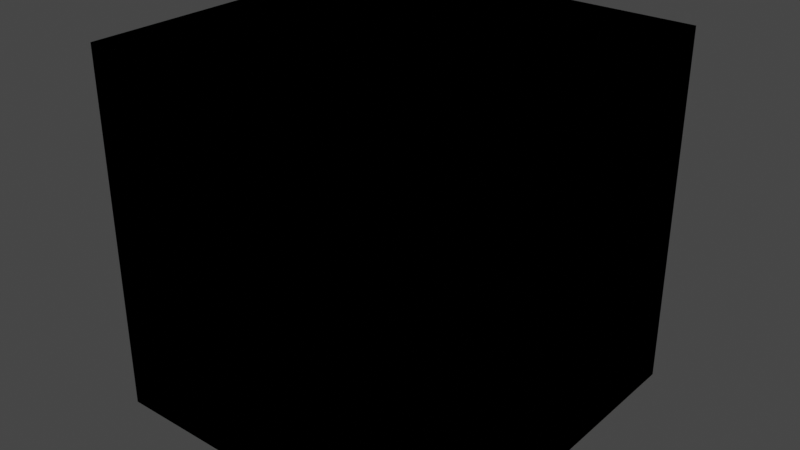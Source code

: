 # Source: Tiles_Prototype_BasicMS.blend  (saved by Blender 3.5.10; exported with 4.5.12 LTS)
import bpy
from mathutils import Matrix  # noqa: F401  (used for matrix-valued properties, if any)

bpy.ops.wm.read_factory_settings(use_empty=True)
scene = bpy.context.scene
scene.name = 'Scene'

# ---- collections
col_collection = bpy.data.collections.new('Collection'); scene.collection.children.link(col_collection)

# ---- world
world_world = bpy.data.worlds.new('World'); scene.world = world_world
world_world.use_nodes = True; world_world.node_tree.nodes.clear()
_N = world_world.node_tree.nodes; _L = world_world.node_tree.links
n0 = _N.new('ShaderNodeOutputWorld'); n0.name = 'World Output'; n0.location = (300, 300)
n1 = _N.new('ShaderNodeBackground'); n1.name = 'Background'; n1.location = (10, 300)
n1.inputs[0].default_value = (0.05088, 0.05088, 0.05088, 1.0)
_L.new(n1.outputs[0], n0.inputs[0])
n0.is_active_output = True
world_world.color = (0.05088, 0.05088, 0.05088)
world_world.use_sun_shadow = False
world_world.sun_shadow_jitter_overblur = 0.0

# ---- meshes
me_grid = bpy.data.meshes.new('Grid')
me_grid.from_pydata([(-1.0, -1.0, 0.0), (-0.5, -1.0, 0.0), (0.0, -1.0, 0.0), (0.5, -1.0, 0.0), (1.0, -1.0, 0.0), (-1.0, -0.5, 0.0), (-0.5, -0.5, 0.0), (0.0, -0.5, 0.0), (0.5, -0.5, 0.0), (1.0, -0.5, 0.0), (-1.0, 0.0, 0.0), (-0.5, 0.0, 0.0), (0.0, 0.0, 0.0), (0.5, 0.0, 0.0), (1.0, 0.0, 0.0), (-1.0, 0.5, 0.0), (-0.5, 0.5, 0.0), (0.0, 0.5, 0.0), (0.5, 0.5, 0.0), (1.0, 0.5, 0.0), (-1.0, 1.0, 0.0), (-0.5, 1.0, 0.0), (0.0, 1.0, 0.0), (0.5, 1.0, 0.0), (1.0, 1.0, 0.0), (-1.0, -1.0, -2.0), (-0.5, -1.0, -2.0), (0.0, -1.0, -2.0), (0.5, -1.0, -2.0), (1.0, -1.0, -2.0), (-1.0, -0.5, -2.0), (-0.5, -0.5, -2.0), (0.0, -0.5, -2.0), (0.5, -0.5, -2.0), (1.0, -0.5, -2.0), (-1.0, 0.0, -2.0), (-0.5, 0.0, -2.0), (0.0, 0.0, -2.0), (0.5, 0.0, -2.0), (1.0, 0.0, -2.0), (-1.0, 0.5, -2.0), (-0.5, 0.5, -2.0), (0.0, 0.5, -2.0), (0.5, 0.5, -2.0), (1.0, 0.5, -2.0), (-1.0, 1.0, -2.0), (-0.5, 1.0, -2.0), (0.0, 1.0, -2.0), (0.5, 1.0, -2.0), (1.0, 1.0, -2.0)], [], [(0, 1, 6, 5), (1, 2, 7, 6), (2, 3, 8, 7), (3, 4, 9, 8), (5, 6, 11, 10), (6, 7, 12, 11), (7, 8, 13, 12), (8, 9, 14, 13), (10, 11, 16, 15), (11, 12, 17, 16), (12, 13, 18, 17), (13, 14, 19, 18), (15, 16, 21, 20), (16, 17, 22, 21), (17, 18, 23, 22), (18, 19, 24, 23), (25, 30, 31, 26), (26, 31, 32, 27), (27, 32, 33, 28), (28, 33, 34, 29), (30, 35, 36, 31), (31, 36, 37, 32), (32, 37, 38, 33), (33, 38, 39, 34), (35, 40, 41, 36), (36, 41, 42, 37), (37, 42, 43, 38), (38, 43, 44, 39), (40, 45, 46, 41), (41, 46, 47, 42), (42, 47, 48, 43), (43, 48, 49, 44), (15, 40, 35, 10), (23, 48, 47, 22), (5, 30, 25, 0), (19, 44, 49, 24), (0, 25, 26, 1), (20, 45, 40, 15), (24, 49, 48, 23), (3, 28, 29, 4), (21, 46, 45, 20), (4, 29, 34, 9), (1, 26, 27, 2), (9, 34, 39, 14), (22, 47, 46, 21), (10, 35, 30, 5), (14, 39, 44, 19), (2, 27, 28, 3)])
_uv = me_grid.uv_layers.new(name='UVMap')
_uv.uv.foreach_set('vector', [0.0, 0.0, 0.25, 0.0, 0.25, 0.25, 0.0, 0.25, 0.25, 0.0, 0.5, 0.0, 0.5, 0.25, 0.25, 0.25, 0.5, 0.0, 0.75, 0.0, 0.75, 0.25, 0.5, 0.25, 0.75, 0.0, 1.0, 0.0, 1.0, 0.25, 0.75, 0.25, 0.0, 0.25, 0.25, 0.25, 0.25, 0.5, 0.0, 0.5, 0.25, 0.25, 0.5, 0.25, 0.5, 0.5, 0.25, 0.5, 0.5, 0.25, 0.75, 0.25, 0.75, 0.5, 0.5, 0.5, 0.75, 0.25, 1.0, 0.25, 1.0, 0.5, 0.75, 0.5, 0.0, 0.5, 0.25, 0.5, 0.25, 0.75, 0.0, 0.75, 0.25, 0.5, 0.5, 0.5, 0.5, 0.75, 0.25, 0.75, 0.5, 0.5, 0.75, 0.5, 0.75, 0.75, 0.5, 0.75, 0.75, 0.5, 1.0, 0.5, 1.0, 0.75, 0.75, 0.75, 0.0, 0.75, 0.25, 0.75, 0.25, 1.0, 0.0, 1.0, 0.25, 0.75, 0.5, 0.75, 0.5, 1.0, 0.25, 1.0, 0.5, 0.75, 0.75, 0.75, 0.75, 1.0, 0.5, 1.0, 0.75, 0.75, 1.0, 0.75, 1.0, 1.0, 0.75, 1.0, 0.0, 0.0, 0.0, 0.25, 0.25, 0.25, 0.25, 0.0, 0.25, 0.0, 0.25, 0.25, 0.5, 0.25, 0.5, 0.0, 0.5, 0.0, 0.5, 0.25, 0.75, 0.25, 0.75, 0.0, 0.75, 0.0, 0.75, 0.25, 1.0, 0.25, 1.0, 0.0, 0.0, 0.25, 0.0, 0.5, 0.25, 0.5, 0.25, 0.25, 0.25, 0.25, 0.25, 0.5, 0.5, 0.5, 0.5, 0.25, 0.5, 0.25, 0.5, 0.5, 0.75, 0.5, 0.75, 0.25, 0.75, 0.25, 0.75, 0.5, 1.0, 0.5, 1.0, 0.25, 0.0, 0.5, 0.0, 0.75, 0.25, 0.75, 0.25, 0.5, 0.25, 0.5, 0.25, 0.75, 0.5, 0.75, 0.5, 0.5, 0.5, 0.5, 0.5, 0.75, 0.75, 0.75, 0.75, 0.5, 0.75, 0.5, 0.75, 0.75, 1.0, 0.75, 1.0, 0.5, 0.0, 0.75, 0.0, 1.0, 0.25, 1.0, 0.25, 0.75, 0.25, 0.75, 0.25, 1.0, 0.5, 1.0, 0.5, 0.75, 0.5, 0.75, 0.5, 1.0, 0.75, 1.0, 0.75, 0.75, 0.75, 0.75, 0.75, 1.0, 1.0, 1.0, 1.0, 0.75, 0.0, 0.75, 0.0, 0.75, 0.0, 0.5, 0.0, 0.5, 0.75, 1.0, 0.75, 1.0, 0.5, 1.0, 0.5, 1.0, 0.0, 0.25, 0.0, 0.25, 0.0, 0.0, 0.0, 0.0, 1.0, 0.75, 1.0, 0.75, 1.0, 1.0, 1.0, 1.0, 0.0, 0.0, 0.0, 0.0, 0.25, 0.0, 0.25, 0.0, 0.0, 1.0, 0.0, 1.0, 0.0, 0.75, 0.0, 0.75, 1.0, 1.0, 1.0, 1.0, 0.75, 1.0, 0.75, 1.0, 0.75, 0.0, 0.75, 0.0, 1.0, 0.0, 1.0, 0.0, 0.25, 1.0, 0.25, 1.0, 0.0, 1.0, 0.0, 1.0, 1.0, 0.0, 1.0, 0.0, 1.0, 0.25, 1.0, 0.25, 0.25, 0.0, 0.25, 0.0, 0.5, 0.0, 0.5, 0.0, 1.0, 0.25, 1.0, 0.25, 1.0, 0.5, 1.0, 0.5, 0.5, 1.0, 0.5, 1.0, 0.25, 1.0, 0.25, 1.0, 0.0, 0.5, 0.0, 0.5, 0.0, 0.25, 0.0, 0.25, 1.0, 0.5, 1.0, 0.5, 1.0, 0.75, 1.0, 0.75, 0.5, 0.0, 0.5, 0.0, 0.75, 0.0, 0.75, 0.0])
me_grid.update()
me_grid_001 = bpy.data.meshes.new('Grid.001')
me_grid_001.from_pydata([], [], [])
_uv = me_grid_001.uv_layers.new(name='UVMap')
_uv.uv.foreach_set('vector', [])
me_grid_001.update()
me_grid_002 = bpy.data.meshes.new('Grid.002')
me_grid_002.from_pydata([(-1.0, -1.0, 0.0), (-0.5, -1.0, 0.0), (0.0, -1.0, 0.0), (0.5, -1.0, 0.0), (-1.0, -0.5, 0.0), (-0.5, -0.5, 0.0), (0.0, -0.5, 0.0), (0.5, -0.5, 0.0), (-1.0, 0.0, 0.0), (-0.5, 0.0, 0.0), (0.0, 0.0, 0.0), (0.5, 0.0, 0.0), (-1.0, 0.5, 0.0), (-0.5, 0.5, 0.0), (0.0, 0.5, 0.0), (0.5, 0.5, 0.0), (-1.0, 1.0, 0.0), (-0.5, 1.0, 0.0), (0.0, 1.0, 0.0), (0.5, 1.0, 0.0), (-1.0, -1.0, -2.0), (-0.5, -1.0, -2.0), (0.0, -1.0, -2.0), (0.5, -1.0, -2.0), (1.0, -1.0, -2.0), (-1.0, -0.5, -2.0), (-0.5, -0.5, -2.0), (0.0, -0.5, -2.0), (0.5, -0.5, -2.0), (1.0, -0.5, -2.0), (-1.0, 0.0, -2.0), (-0.5, 0.0, -2.0), (0.0, 0.0, -2.0), (0.5, 0.0, -2.0), (1.0, 0.0, -2.0), (-1.0, 0.5, -2.0), (-0.5, 0.5, -2.0), (0.0, 0.5, -2.0), (0.5, 0.5, -2.0), (1.0, 0.5, -2.0), (-1.0, 1.0, -2.0), (-0.5, 1.0, -2.0), (0.0, 1.0, -2.0), (0.5, 1.0, -2.0), (1.0, 1.0, -2.0)], [], [(0, 1, 5, 4), (1, 2, 6, 5), (2, 3, 7, 6), (4, 5, 9, 8), (5, 6, 10, 9), (6, 7, 11, 10), (8, 9, 13, 12), (9, 10, 14, 13), (10, 11, 15, 14), (12, 13, 17, 16), (13, 14, 18, 17), (14, 15, 19, 18), (20, 25, 26, 21), (21, 26, 27, 22), (22, 27, 28, 23), (23, 28, 29, 24), (25, 30, 31, 26), (26, 31, 32, 27), (27, 32, 33, 28), (28, 33, 34, 29), (30, 35, 36, 31), (31, 36, 37, 32), (32, 37, 38, 33), (33, 38, 39, 34), (35, 40, 41, 36), (36, 41, 42, 37), (37, 42, 43, 38), (38, 43, 44, 39), (12, 35, 30, 8), (19, 43, 42, 18), (4, 25, 20, 0), (15, 39, 44, 19), (0, 20, 21, 1), (16, 40, 35, 12), (19, 44, 43), (3, 23, 24), (17, 41, 40, 16), (3, 24, 29, 7), (1, 21, 22, 2), (7, 29, 34, 11), (18, 42, 41, 17), (8, 30, 25, 4), (11, 34, 39, 15), (2, 22, 23, 3)])
_uv = me_grid_002.uv_layers.new(name='UVMap')
_uv.uv.foreach_set('vector', [0.0, 0.0, 0.25, 0.0, 0.25, 0.25, 0.0, 0.25, 0.25, 0.0, 0.5, 0.0, 0.5, 0.25, 0.25, 0.25, 0.5, 0.0, 0.75, 0.0, 0.75, 0.25, 0.5, 0.25, 0.0, 0.25, 0.25, 0.25, 0.25, 0.5, 0.0, 0.5, 0.25, 0.25, 0.5, 0.25, 0.5, 0.5, 0.25, 0.5, 0.5, 0.25, 0.75, 0.25, 0.75, 0.5, 0.5, 0.5, 0.0, 0.5, 0.25, 0.5, 0.25, 0.75, 0.0, 0.75, 0.25, 0.5, 0.5, 0.5, 0.5, 0.75, 0.25, 0.75, 0.5, 0.5, 0.75, 0.5, 0.75, 0.75, 0.5, 0.75, 0.0, 0.75, 0.25, 0.75, 0.25, 1.0, 0.0, 1.0, 0.25, 0.75, 0.5, 0.75, 0.5, 1.0, 0.25, 1.0, 0.5, 0.75, 0.75, 0.75, 0.75, 1.0, 0.5, 1.0, 0.0, 0.0, 0.0, 0.25, 0.25, 0.25, 0.25, 0.0, 0.25, 0.0, 0.25, 0.25, 0.5, 0.25, 0.5, 0.0, 0.5, 0.0, 0.5, 0.25, 0.75, 0.25, 0.75, 0.0, 0.75, 0.0, 0.75, 0.25, 1.0, 0.25, 1.0, 0.0, 0.0, 0.25, 0.0, 0.5, 0.25, 0.5, 0.25, 0.25, 0.25, 0.25, 0.25, 0.5, 0.5, 0.5, 0.5, 0.25, 0.5, 0.25, 0.5, 0.5, 0.75, 0.5, 0.75, 0.25, 0.75, 0.25, 0.75, 0.5, 1.0, 0.5, 1.0, 0.25, 0.0, 0.5, 0.0, 0.75, 0.25, 0.75, 0.25, 0.5, 0.25, 0.5, 0.25, 0.75, 0.5, 0.75, 0.5, 0.5, 0.5, 0.5, 0.5, 0.75, 0.75, 0.75, 0.75, 0.5, 0.75, 0.5, 0.75, 0.75, 1.0, 0.75, 1.0, 0.5, 0.0, 0.75, 0.0, 1.0, 0.25, 1.0, 0.25, 0.75, 0.25, 0.75, 0.25, 1.0, 0.5, 1.0, 0.5, 0.75, 0.5, 0.75, 0.5, 1.0, 0.75, 1.0, 0.75, 0.75, 0.75, 0.75, 0.75, 1.0, 1.0, 1.0, 1.0, 0.75, 0.0, 0.75, 0.0, 0.75, 0.0, 0.5, 0.0, 0.5, 0.75, 1.0, 0.75, 1.0, 0.5, 1.0, 0.5, 1.0, 0.0, 0.25, 0.0, 0.25, 0.0, 0.0, 0.0, 0.0, 1.0, 0.75, 1.0, 0.75, 1.0, 1.0, 1.0, 1.0, 0.0, 0.0, 0.0, 0.0, 0.25, 0.0, 0.25, 0.0, 0.0, 1.0, 0.0, 1.0, 0.0, 0.75, 0.0, 0.75, 0.75, 1.0, 1.0, 1.0, 0.75, 1.0, 1.0, 0.0, 0.75, 0.0, 1.0, 0.0, 0.25, 1.0, 0.25, 1.0, 0.0, 1.0, 0.0, 1.0, 1.0, 0.0, 1.0, 0.0, 1.0, 0.25, 1.0, 0.25, 0.25, 0.0, 0.25, 0.0, 0.5, 0.0, 0.5, 0.0, 1.0, 0.25, 1.0, 0.25, 1.0, 0.5, 1.0, 0.5, 0.5, 1.0, 0.5, 1.0, 0.25, 1.0, 0.25, 1.0, 0.0, 0.5, 0.0, 0.5, 0.0, 0.25, 0.0, 0.25, 1.0, 0.5, 1.0, 0.5, 1.0, 0.75, 1.0, 0.75, 0.5, 0.0, 0.5, 0.0, 0.75, 0.0, 0.75, 0.0])
me_grid_002.update()
me_grid_003 = bpy.data.meshes.new('Grid.003')
me_grid_003.from_pydata([(-1.0, -1.0, 0.0), (-0.5, -1.0, 0.0), (0.0, -1.0, 0.0), (0.5, -1.0, 0.0), (1.0, -1.0, 0.0), (-1.0, -0.5, 0.0), (-0.5, -0.5, 0.0), (0.0, -0.5, 0.0), (0.5, -0.5, 0.0), (1.0, -0.5, 0.0), (-1.0, 0.0, 0.0), (-0.5, 0.0, 0.0), (0.0, 0.0, 0.0), (0.5, 0.0, 0.0), (1.0, 0.0, 0.0), (-1.0, 0.5, 0.0), (-0.5, 0.5, 0.0), (0.0, 0.5, 0.0), (0.5, 0.5, 0.0), (1.0, 0.5, 0.0), (-1.0, 1.0, 0.0), (-0.5, 1.0, 0.0), (0.0, 1.0, 0.0), (0.5, 1.0, 0.0), (-1.0, -1.0, -2.0), (-0.5, -1.0, -2.0), (0.0, -1.0, -2.0), (0.5, -1.0, -2.0), (1.0, -1.0, -2.0), (-1.0, -0.5, -2.0), (-0.5, -0.5, -2.0), (0.0, -0.5, -2.0), (0.5, -0.5, -2.0), (1.0, -0.5, -2.0), (-1.0, 0.0, -2.0), (-0.5, 0.0, -2.0), (0.0, 0.0, -2.0), (0.5, 0.0, -2.0), (1.0, 0.0, -2.0), (-1.0, 0.5, -2.0), (-0.5, 0.5, -2.0), (0.0, 0.5, -2.0), (0.5, 0.5, -2.0), (1.0, 0.5, -2.0), (-1.0, 1.0, -2.0), (-0.5, 1.0, -2.0), (0.0, 1.0, -2.0), (0.5, 1.0, -2.0), (0.5183, 0.7951, 0.0), (0.6118, 0.6118, 0.0), (0.7951, 0.5183, 0.0), (1.0, 1.0, -2.0)], [], [(0, 1, 6, 5), (1, 2, 7, 6), (2, 3, 8, 7), (3, 4, 9, 8), (5, 6, 11, 10), (6, 7, 12, 11), (7, 8, 13, 12), (8, 9, 14, 13), (10, 11, 16, 15), (11, 12, 17, 16), (12, 13, 18, 17), (13, 14, 19, 18), (15, 16, 21, 20), (16, 17, 22, 21), (17, 18, 23, 22), (23, 51, 47), (24, 29, 30, 25), (25, 30, 31, 26), (26, 31, 32, 27), (27, 32, 33, 28), (29, 34, 35, 30), (30, 35, 36, 31), (31, 36, 37, 32), (32, 37, 38, 33), (34, 39, 40, 35), (35, 40, 41, 36), (36, 41, 42, 37), (37, 42, 43, 38), (39, 44, 45, 40), (40, 45, 46, 41), (41, 46, 47, 42), (15, 39, 34, 10), (23, 47, 46, 22), (5, 29, 24, 0), (18, 19, 50, 49, 48, 23), (0, 24, 25, 1), (20, 44, 39, 15), (42, 47, 51, 43), (3, 27, 28, 4), (21, 45, 44, 20), (4, 28, 33, 9), (1, 25, 26, 2), (9, 33, 38, 14), (22, 46, 45, 21), (10, 34, 29, 5), (14, 38, 43, 19), (2, 26, 27, 3), (23, 48, 51), (48, 49, 51), (49, 50, 51), (50, 19, 51), (19, 43, 51)])
_uv = me_grid_003.uv_layers.new(name='UVMap')
_uv.uv.foreach_set('vector', [0.0, 0.0, 0.25, 0.0, 0.25, 0.25, 0.0, 0.25, 0.25, 0.0, 0.5, 0.0, 0.5, 0.25, 0.25, 0.25, 0.5, 0.0, 0.75, 0.0, 0.75, 0.25, 0.5, 0.25, 0.75, 0.0, 1.0, 0.0, 1.0, 0.25, 0.75, 0.25, 0.0, 0.25, 0.25, 0.25, 0.25, 0.5, 0.0, 0.5, 0.25, 0.25, 0.5, 0.25, 0.5, 0.5, 0.25, 0.5, 0.5, 0.25, 0.75, 0.25, 0.75, 0.5, 0.5, 0.5, 0.75, 0.25, 1.0, 0.25, 1.0, 0.5, 0.75, 0.5, 0.0, 0.5, 0.25, 0.5, 0.25, 0.75, 0.0, 0.75, 0.25, 0.5, 0.5, 0.5, 0.5, 0.75, 0.25, 0.75, 0.5, 0.5, 0.75, 0.5, 0.75, 0.75, 0.5, 0.75, 0.75, 0.5, 1.0, 0.5, 1.0, 0.75, 0.75, 0.75, 0.0, 0.75, 0.25, 0.75, 0.25, 1.0, 0.0, 1.0, 0.25, 0.75, 0.5, 0.75, 0.5, 1.0, 0.25, 1.0, 0.5, 0.75, 0.75, 0.75, 0.75, 1.0, 0.5, 1.0, 0.75, 1.0, 0.75, 1.0, 0.75, 1.0, 0.0, 0.0, 0.0, 0.25, 0.25, 0.25, 0.25, 0.0, 0.25, 0.0, 0.25, 0.25, 0.5, 0.25, 0.5, 0.0, 0.5, 0.0, 0.5, 0.25, 0.75, 0.25, 0.75, 0.0, 0.75, 0.0, 0.75, 0.25, 1.0, 0.25, 1.0, 0.0, 0.0, 0.25, 0.0, 0.5, 0.25, 0.5, 0.25, 0.25, 0.25, 0.25, 0.25, 0.5, 0.5, 0.5, 0.5, 0.25, 0.5, 0.25, 0.5, 0.5, 0.75, 0.5, 0.75, 0.25, 0.75, 0.25, 0.75, 0.5, 1.0, 0.5, 1.0, 0.25, 0.0, 0.5, 0.0, 0.75, 0.25, 0.75, 0.25, 0.5, 0.25, 0.5, 0.25, 0.75, 0.5, 0.75, 0.5, 0.5, 0.5, 0.5, 0.5, 0.75, 0.75, 0.75, 0.75, 0.5, 0.75, 0.5, 0.75, 0.75, 1.0, 0.75, 1.0, 0.5, 0.0, 0.75, 0.0, 1.0, 0.25, 1.0, 0.25, 0.75, 0.25, 0.75, 0.25, 1.0, 0.5, 1.0, 0.5, 0.75, 0.5, 0.75, 0.5, 1.0, 0.75, 1.0, 0.75, 0.75, 0.0, 0.75, 0.0, 0.75, 0.0, 0.5, 0.0, 0.5, 0.75, 1.0, 0.75, 1.0, 0.5, 1.0, 0.5, 1.0, 0.0, 0.25, 0.0, 0.25, 0.0, 0.0, 0.0, 0.0, 0.75, 0.75, 1.0, 0.75, 0.9658, 0.7592, 0.9353, 0.9353, 0.7592, 0.9658, 0.75, 1.0, 0.0, 0.0, 0.0, 0.0, 0.25, 0.0, 0.25, 0.0, 0.0, 1.0, 0.0, 1.0, 0.0, 0.75, 0.0, 0.75, 0.75, 0.75, 0.75, 1.0, 0.75, 1.0, 1.0, 0.75, 0.75, 0.0, 0.75, 0.0, 1.0, 0.0, 1.0, 0.0, 0.25, 1.0, 0.25, 1.0, 0.0, 1.0, 0.0, 1.0, 1.0, 0.0, 1.0, 0.0, 1.0, 0.25, 1.0, 0.25, 0.25, 0.0, 0.25, 0.0, 0.5, 0.0, 0.5, 0.0, 1.0, 0.25, 1.0, 0.25, 1.0, 0.5, 1.0, 0.5, 0.5, 1.0, 0.5, 1.0, 0.25, 1.0, 0.25, 1.0, 0.0, 0.5, 0.0, 0.5, 0.0, 0.25, 0.0, 0.25, 1.0, 0.5, 1.0, 0.5, 1.0, 0.75, 1.0, 0.75, 0.5, 0.0, 0.5, 0.0, 0.75, 0.0, 0.75, 0.0, 0.75, 1.0, 0.7592, 0.9658, 0.7592, 0.9658, 0.7592, 0.9658, 0.9353, 0.9353, 0.9353, 0.9353, 0.9353, 0.9353, 0.9658, 0.7592, 0.9658, 0.7592, 0.9658, 0.7592, 1.0, 0.75, 1.0, 0.75, 1.0, 0.75, 1.0, 0.75, 1.0, 0.75])
me_grid_003.update()
me_grid_004 = bpy.data.meshes.new('Grid.004')
me_grid_004.from_pydata([(-1.0, -1.0, 0.0), (-0.5, -1.0, 0.0), (0.0, -1.0, 0.0), (0.5, -1.0, 0.0), (-1.0, -0.5, 0.0), (-0.5, -0.5, 0.0), (0.0, -0.5, 0.0), (0.5, -0.5, 0.0), (-1.0, 0.0, 0.0), (-0.5, 0.0, 0.0), (0.0, 0.0, 0.0), (0.5, 0.0, 0.0), (-0.5, 0.5, 0.0), (-1.0, 0.5, 0.0), (0.0, 0.5, 0.0), (0.5, 0.5, 0.0), (-1.0, -1.0, -2.0), (-0.5, -1.0, -2.0), (0.0, -1.0, -2.0), (0.5, -1.0, -2.0), (1.0, -1.0, -2.0), (-1.0, -0.5, -2.0), (-0.5, -0.5, -2.0), (0.0, -0.5, -2.0), (0.5, -0.5, -2.0), (1.0, -0.5, -2.0), (-1.0, 0.0, -2.0), (-0.5, 0.0, -2.0), (0.0, 0.0, -2.0), (0.5, 0.0, -2.0), (1.0, 0.0, -2.0), (-1.0, 0.5, -2.0), (-0.5, 0.5, -2.0), (0.0, 0.5, -2.0), (0.5, 0.5, -2.0), (1.0, 0.5, -2.0), (-1.0, 1.0, -2.0), (-0.5, 1.0, -2.0), (0.0, 1.0, -2.0), (0.5, 1.0, -2.0), (1.0, 1.0, -2.0)], [], [(0, 1, 5, 4), (1, 2, 6, 5), (2, 3, 7, 6), (4, 5, 9, 8), (5, 6, 10, 9), (6, 7, 11, 10), (8, 9, 12, 13), (9, 10, 14, 12), (10, 11, 15, 14), (16, 21, 22, 17), (17, 22, 23, 18), (18, 23, 24, 19), (19, 24, 25, 20), (21, 26, 27, 22), (22, 27, 28, 23), (23, 28, 29, 24), (24, 29, 30, 25), (26, 31, 32, 27), (27, 32, 33, 28), (28, 33, 34, 29), (29, 34, 35, 30), (31, 36, 37, 32), (32, 37, 38, 33), (33, 38, 39, 34), (34, 39, 40, 35), (13, 31, 26, 8), (15, 39, 38, 14), (4, 21, 16, 0), (15, 35, 40), (0, 16, 17, 1), (13, 36, 31), (15, 40, 39), (3, 19, 20), (12, 37, 36, 13), (3, 20, 25, 7), (1, 17, 18, 2), (7, 25, 30, 11), (14, 38, 37, 12), (8, 26, 21, 4), (11, 30, 35, 15), (2, 18, 19, 3)])
_uv = me_grid_004.uv_layers.new(name='UVMap')
_uv.uv.foreach_set('vector', [0.0, 0.0, 0.25, 0.0, 0.25, 0.25, 0.0, 0.25, 0.25, 0.0, 0.5, 0.0, 0.5, 0.25, 0.25, 0.25, 0.5, 0.0, 0.75, 0.0, 0.75, 0.25, 0.5, 0.25, 0.0, 0.25, 0.25, 0.25, 0.25, 0.5, 0.0, 0.5, 0.25, 0.25, 0.5, 0.25, 0.5, 0.5, 0.25, 0.5, 0.5, 0.25, 0.75, 0.25, 0.75, 0.5, 0.5, 0.5, 0.0, 0.5, 0.25, 0.5, 0.25, 0.75, 0.0, 0.75, 0.25, 0.5, 0.5, 0.5, 0.5, 0.75, 0.25, 0.75, 0.5, 0.5, 0.75, 0.5, 0.75, 0.75, 0.5, 0.75, 0.0, 0.0, 0.0, 0.25, 0.25, 0.25, 0.25, 0.0, 0.25, 0.0, 0.25, 0.25, 0.5, 0.25, 0.5, 0.0, 0.5, 0.0, 0.5, 0.25, 0.75, 0.25, 0.75, 0.0, 0.75, 0.0, 0.75, 0.25, 1.0, 0.25, 1.0, 0.0, 0.0, 0.25, 0.0, 0.5, 0.25, 0.5, 0.25, 0.25, 0.25, 0.25, 0.25, 0.5, 0.5, 0.5, 0.5, 0.25, 0.5, 0.25, 0.5, 0.5, 0.75, 0.5, 0.75, 0.25, 0.75, 0.25, 0.75, 0.5, 1.0, 0.5, 1.0, 0.25, 0.0, 0.5, 0.0, 0.75, 0.25, 0.75, 0.25, 0.5, 0.25, 0.5, 0.25, 0.75, 0.5, 0.75, 0.5, 0.5, 0.5, 0.5, 0.5, 0.75, 0.75, 0.75, 0.75, 0.5, 0.75, 0.5, 0.75, 0.75, 1.0, 0.75, 1.0, 0.5, 0.0, 0.75, 0.0, 1.0, 0.25, 1.0, 0.25, 0.75, 0.25, 0.75, 0.25, 1.0, 0.5, 1.0, 0.5, 0.75, 0.5, 0.75, 0.5, 1.0, 0.75, 1.0, 0.75, 0.75, 0.75, 0.75, 0.75, 1.0, 1.0, 1.0, 1.0, 0.75, 0.0, 0.75, 0.0, 0.75, 0.0, 0.5, 0.0, 0.5, 0.75, 1.0, 0.75, 1.0, 0.5, 1.0, 0.5, 1.0, 0.0, 0.25, 0.0, 0.25, 0.0, 0.0, 0.0, 0.0, 1.0, 1.0, 1.0, 0.75, 1.0, 1.0, 0.0, 0.0, 0.0, 0.0, 0.25, 0.0, 0.25, 0.0, 0.0, 0.75, 0.0, 1.0, 0.0, 0.75, 0.75, 1.0, 1.0, 1.0, 0.75, 1.0, 1.0, 0.0, 0.75, 0.0, 1.0, 0.0, 0.25, 1.0, 0.25, 1.0, 0.0, 1.0, 0.0, 1.0, 1.0, 0.0, 1.0, 0.0, 1.0, 0.25, 1.0, 0.25, 0.25, 0.0, 0.25, 0.0, 0.5, 0.0, 0.5, 0.0, 1.0, 0.25, 1.0, 0.25, 1.0, 0.5, 1.0, 0.5, 0.5, 1.0, 0.5, 1.0, 0.25, 1.0, 0.25, 1.0, 0.0, 0.5, 0.0, 0.5, 0.0, 0.25, 0.0, 0.25, 1.0, 0.5, 1.0, 0.5, 1.0, 0.75, 1.0, 0.75, 0.5, 0.0, 0.5, 0.0, 0.75, 0.0, 0.75, 0.0])
me_grid_004.update()
me_grid_005 = bpy.data.meshes.new('Grid.005')
me_grid_005.from_pydata([(-1.0, -1.0, 0.0), (-0.5, -1.0, 0.0), (0.0, -1.0, 0.0), (0.5, -1.0, 0.0), (-1.0, -0.5, 0.0), (-0.5, -0.5, 0.0), (0.0, -0.5, 0.0), (0.5, -0.5, 0.0), (1.0, -0.5, 0.0), (-1.0, 0.0, 0.0), (-0.5, 0.0, 0.0), (0.0, 0.0, 0.0), (0.5, 0.0, 0.0), (1.0, 0.0, 0.0), (-1.0, 0.5, 0.0), (-0.5, 0.5, 0.0), (0.0, 0.5, 0.0), (0.5, 0.5, 0.0), (1.0, 0.5, 0.0), (-0.5, 1.0, 0.0), (0.0, 1.0, 0.0), (0.5, 1.0, 0.0), (1.0, 1.0, 0.0), (-1.0, -1.0, -2.0), (-0.5, -1.0, -2.0), (0.0, -1.0, -2.0), (0.5, -1.0, -2.0), (-1.0, -0.5, -2.0), (-0.5, -0.5, -2.0), (0.0, -0.5, -2.0), (0.5, -0.5, -2.0), (1.0, -0.5, -2.0), (-1.0, 0.0, -2.0), (-0.5, 0.0, -2.0), (0.0, 0.0, -2.0), (0.5, 0.0, -2.0), (1.0, 0.0, -2.0), (-1.0, 0.5, -2.0), (-0.5, 0.5, -2.0), (0.0, 0.5, -2.0), (0.5, 0.5, -2.0), (1.0, 0.5, -2.0), (-0.5, 1.0, -2.0), (0.0, 1.0, -2.0), (0.5, 1.0, -2.0), (1.0, 1.0, -2.0), (1.0, -0.5, 0.0), (0.5, -1.0, 0.0), (0.5, -1.0, -2.0), (1.0, -0.5, -2.0), (-1.0, 0.5, 0.0), (-0.5, 1.0, 0.0), (-0.5, 1.0, -2.0), (-1.0, 0.5, -2.0)], [], [(0, 1, 5, 4), (1, 2, 6, 5), (2, 3, 7, 6), (46, 49, 31, 8), (4, 5, 10, 9), (5, 6, 11, 10), (6, 7, 12, 11), (7, 8, 13, 12), (9, 10, 15, 14), (10, 11, 16, 15), (11, 12, 17, 16), (12, 13, 18, 17), (19, 42, 52, 51), (15, 16, 20, 19), (16, 17, 21, 20), (17, 18, 22, 21), (23, 27, 28, 24), (24, 28, 29, 25), (25, 29, 30, 26), (27, 32, 33, 28), (28, 33, 34, 29), (29, 34, 35, 30), (30, 35, 36, 31), (32, 37, 38, 33), (33, 38, 39, 34), (34, 39, 40, 35), (35, 40, 41, 36), (38, 42, 43, 39), (39, 43, 44, 40), (40, 44, 45, 41), (14, 37, 32, 9), (21, 44, 43, 20), (4, 27, 23, 0), (18, 41, 45, 22), (0, 23, 24, 1), (14, 15, 19, 51, 50), (22, 45, 44, 21), (3, 47, 46, 8, 7), (37, 53, 52, 42, 38), (26, 30, 31, 49, 48), (1, 24, 25, 2), (8, 31, 36, 13), (20, 43, 42, 19), (9, 32, 27, 4), (13, 36, 41, 18), (2, 25, 26, 3), (46, 47, 48, 49), (3, 26, 48, 47), (52, 53, 50, 51), (50, 53, 37, 14)])
_uv = me_grid_005.uv_layers.new(name='UVMap')
_uv.uv.foreach_set('vector', [0.0, 0.0, 0.25, 0.0, 0.25, 0.25, 0.0, 0.25, 0.25, 0.0, 0.5, 0.0, 0.5, 0.25, 0.25, 0.25, 0.5, 0.0, 0.75, 0.0, 0.75, 0.25, 0.5, 0.25, 1.0, 0.25, 1.0, 0.25, 1.0, 0.25, 1.0, 0.25, 0.0, 0.25, 0.25, 0.25, 0.25, 0.5, 0.0, 0.5, 0.25, 0.25, 0.5, 0.25, 0.5, 0.5, 0.25, 0.5, 0.5, 0.25, 0.75, 0.25, 0.75, 0.5, 0.5, 0.5, 0.75, 0.25, 1.0, 0.25, 1.0, 0.5, 0.75, 0.5, 0.0, 0.5, 0.25, 0.5, 0.25, 0.75, 0.0, 0.75, 0.25, 0.5, 0.5, 0.5, 0.5, 0.75, 0.25, 0.75, 0.5, 0.5, 0.75, 0.5, 0.75, 0.75, 0.5, 0.75, 0.75, 0.5, 1.0, 0.5, 1.0, 0.75, 0.75, 0.75, 0.25, 1.0, 0.25, 1.0, 0.25, 1.0, 0.25, 1.0, 0.25, 0.75, 0.5, 0.75, 0.5, 1.0, 0.25, 1.0, 0.5, 0.75, 0.75, 0.75, 0.75, 1.0, 0.5, 1.0, 0.75, 0.75, 1.0, 0.75, 1.0, 1.0, 0.75, 1.0, 0.0, 0.0, 0.0, 0.25, 0.25, 0.25, 0.25, 0.0, 0.25, 0.0, 0.25, 0.25, 0.5, 0.25, 0.5, 0.0, 0.5, 0.0, 0.5, 0.25, 0.75, 0.25, 0.75, 0.0, 0.0, 0.25, 0.0, 0.5, 0.25, 0.5, 0.25, 0.25, 0.25, 0.25, 0.25, 0.5, 0.5, 0.5, 0.5, 0.25, 0.5, 0.25, 0.5, 0.5, 0.75, 0.5, 0.75, 0.25, 0.75, 0.25, 0.75, 0.5, 1.0, 0.5, 1.0, 0.25, 0.0, 0.5, 0.0, 0.75, 0.25, 0.75, 0.25, 0.5, 0.25, 0.5, 0.25, 0.75, 0.5, 0.75, 0.5, 0.5, 0.5, 0.5, 0.5, 0.75, 0.75, 0.75, 0.75, 0.5, 0.75, 0.5, 0.75, 0.75, 1.0, 0.75, 1.0, 0.5, 0.25, 0.75, 0.25, 1.0, 0.5, 1.0, 0.5, 0.75, 0.5, 0.75, 0.5, 1.0, 0.75, 1.0, 0.75, 0.75, 0.75, 0.75, 0.75, 1.0, 1.0, 1.0, 1.0, 0.75, 0.0, 0.75, 0.0, 0.75, 0.0, 0.5, 0.0, 0.5, 0.75, 1.0, 0.75, 1.0, 0.5, 1.0, 0.5, 1.0, 0.0, 0.25, 0.0, 0.25, 0.0, 0.0, 0.0, 0.0, 1.0, 0.75, 1.0, 0.75, 1.0, 1.0, 1.0, 1.0, 0.0, 0.0, 0.0, 0.0, 0.25, 0.0, 0.25, 0.0, 0.0, 0.75, 0.25, 0.75, 0.25, 1.0, 0.25, 1.0, 0.0, 0.75, 1.0, 1.0, 1.0, 1.0, 0.75, 1.0, 0.75, 1.0, 0.75, 0.0, 0.75, 0.0, 1.0, 0.25, 1.0, 0.25, 0.75, 0.25, 0.0, 0.75, 0.0, 0.75, 0.25, 1.0, 0.25, 1.0, 0.25, 0.75, 0.75, 0.0, 0.75, 0.25, 1.0, 0.25, 1.0, 0.25, 0.75, 0.0, 0.25, 0.0, 0.25, 0.0, 0.5, 0.0, 0.5, 0.0, 1.0, 0.25, 1.0, 0.25, 1.0, 0.5, 1.0, 0.5, 0.5, 1.0, 0.5, 1.0, 0.25, 1.0, 0.25, 1.0, 0.0, 0.5, 0.0, 0.5, 0.0, 0.25, 0.0, 0.25, 1.0, 0.5, 1.0, 0.5, 1.0, 0.75, 1.0, 0.75, 0.5, 0.0, 0.5, 0.0, 0.75, 0.0, 0.75, 0.0, 1.0, 0.25, 0.75, 0.0, 0.75, 0.0, 1.0, 0.25, 0.75, 0.0, 0.75, 0.0, 0.75, 0.0, 0.75, 0.0, 0.25, 1.0, 0.0, 0.75, 0.0, 0.75, 0.25, 1.0, 0.0, 0.75, 0.0, 0.75, 0.0, 0.75, 0.0, 0.75])
me_grid_005.update()
me_grid_006 = bpy.data.meshes.new('Grid.006')
me_grid_006.from_pydata([(-1.0, -1.0, 0.0), (1.0, 0.5, 0.0), (1.0, 1.0, 0.0), (-1.0, -1.0, -2.0), (-0.5, -1.0, -2.0), (0.0, -1.0, -2.0), (0.5, -1.0, -2.0), (1.0, -1.0, -2.0), (-1.0, -0.5, -2.0), (0.0, -0.5, -2.0), (0.5, -0.5, -2.0), (1.0, -0.5, -2.0), (-1.0, 0.0, -2.0), (-0.5, 0.0, -2.0), (0.0, 0.0, -2.0), (0.5, 0.0, -2.0), (1.0, 0.0, -2.0), (-1.0, 0.5, -2.0), (-0.5, 0.5, -2.0), (0.0, 0.5, -2.0), (1.0, 0.5, -2.0), (-1.0, 1.0, -2.0), (-0.5, 1.0, -2.0), (0.0, 1.0, -2.0), (1.0, 1.0, -2.0), (-0.5, -0.5, -2.0), (0.5, 0.5, -2.0), (-1.0, -0.5, 0.0), (-0.5, -1.0, 0.0), (0.5, 1.0, 0.0), (0.5, 1.0, -2.0)], [], [(3, 8, 4), (9, 5, 6, 10), (0, 28, 27), (27, 8, 3, 0), (1, 20, 24, 2), (0, 3, 4, 28), (2, 24, 30, 29), (30, 24, 20), (1, 2, 29), (27, 28, 4, 8), (1, 29, 30, 20), (25, 4, 5, 9), (25, 8, 4), (30, 26, 20), (26, 30, 23, 19), (18, 19, 23, 22), (21, 17, 18, 22), (12, 13, 18, 17), (8, 25, 13, 12), (11, 10, 6, 7), (10, 11, 16, 15), (16, 20, 26, 15), (15, 26, 19, 14), (13, 14, 19, 18), (25, 9, 14, 13), (9, 10, 15, 14)])
_uv = me_grid_006.uv_layers.new(name='UVMap')
_uv.uv.foreach_set('vector', [0.0, 0.0, 0.0, 0.25, 0.25, 0.0, 0.0, 0.0, 0.0, 0.0, 0.0, 0.0, 0.0, 0.0, 0.0, 0.0, 0.25, 0.0, 0.0, 0.25, 0.0, 0.25, 0.0, 0.25, 0.0, 0.0, 0.0, 0.0, 1.0, 0.75, 1.0, 0.75, 1.0, 1.0, 1.0, 1.0, 0.0, 0.0, 0.0, 0.0, 0.25, 0.0, 0.25, 0.0, 1.0, 1.0, 1.0, 1.0, 0.75, 1.0, 0.75, 1.0, 0.75, 1.0, 1.0, 1.0, 1.0, 0.75, 1.0, 0.75, 1.0, 1.0, 0.75, 1.0, 0.0, 0.25, 0.25, 0.0, 0.25, 0.0, 0.0, 0.25, 1.0, 0.75, 0.75, 1.0, 0.75, 1.0, 1.0, 0.75, 0.0, 0.0, 0.0, 0.0, 0.0, 0.0, 0.0, 0.0, 0.0, 0.0, 0.0, 0.25, 0.0, 0.0, 0.75, 1.0, 0.0, 0.0, 1.0, 0.75, 0.0, 0.0, 0.75, 1.0, 0.0, 0.0, 0.0, 0.0, 0.0, 0.0, 0.0, 0.0, 0.0, 0.0, 0.0, 0.0, 0.0, 0.0, 0.0, 0.0, 0.0, 0.0, 0.0, 0.0, 0.0, 0.0, 0.0, 0.0, 0.0, 0.0, 0.0, 0.0, 0.0, 0.25, 0.0, 0.0, 0.0, 0.0, 0.0, 0.0, 0.0, 0.0, 0.0, 0.0, 0.0, 0.0, 0.0, 0.0, 0.0, 0.0, 0.0, 0.0, 0.0, 0.0, 0.0, 0.0, 0.0, 0.0, 1.0, 0.75, 0.0, 0.0, 0.0, 0.0, 0.0, 0.0, 0.0, 0.0, 0.0, 0.0, 0.0, 0.0, 0.0, 0.0, 0.0, 0.0, 0.0, 0.0, 0.0, 0.0, 0.0, 0.0, 0.0, 0.0, 0.0, 0.0, 0.0, 0.0, 0.0, 0.0, 0.0, 0.0, 0.0, 0.0, 0.0, 0.0])
me_grid_006.update()
me_grid_007 = bpy.data.meshes.new('Grid.007')
me_grid_007.from_pydata([(-1.0, -1.0, 0.0), (-0.5, -1.0, 0.0), (0.0, -1.0, 0.0), (0.5, -1.0, 0.0), (1.0, -1.0, 0.0), (-1.0, -0.5, -0.5), (-0.5, -0.5, -0.5), (0.0, -0.5, -0.5), (0.5, -0.5, -0.5), (1.0, -0.5, -0.5), (-1.0, 0.0, -1.0), (-0.5, 0.0, -1.0), (0.0, 0.0, -1.0), (0.5, 0.0, -1.0), (1.0, 0.0, -1.0), (-1.0, 0.5, -1.5), (-0.5, 0.5, -1.5), (0.0, 0.5, -1.5), (0.5, 0.5, -1.5), (1.0, 0.5, -1.5), (-1.0, 1.0, -2.0), (-0.5, 1.0, -2.0), (0.0, 1.0, -2.0), (0.5, 1.0, -2.0), (1.0, 1.0, -2.0), (-1.0, -1.0, -2.0), (-0.5, -1.0, -2.0), (0.0, -1.0, -2.0), (0.5, -1.0, -2.0), (1.0, -1.0, -2.0), (-1.0, -0.5, -2.0), (-0.5, -0.5, -2.0), (0.0, -0.5, -2.0), (0.5, -0.5, -2.0), (1.0, -0.5, -2.0), (-1.0, 0.0, -2.0), (-0.5, 0.0, -2.0), (0.0, 0.0, -2.0), (0.5, 0.0, -2.0), (1.0, 0.0, -2.0), (-1.0, 0.5, -2.0), (-0.5, 0.5, -2.0), (0.0, 0.5, -2.0), (0.5, 0.5, -2.0), (1.0, 0.5, -2.0), (-1.0, 1.0, -2.0), (-0.5, 1.0, -2.0), (0.0, 1.0, -2.0), (0.5, 1.0, -2.0), (1.0, 1.0, -2.0)], [], [(0, 1, 6, 5), (1, 2, 7, 6), (2, 3, 8, 7), (3, 4, 9, 8), (5, 6, 11, 10), (6, 7, 12, 11), (7, 8, 13, 12), (8, 9, 14, 13), (10, 11, 16, 15), (11, 12, 17, 16), (12, 13, 18, 17), (13, 14, 19, 18), (15, 16, 21, 20), (16, 17, 22, 21), (17, 18, 23, 22), (18, 19, 24, 23), (25, 30, 31, 26), (26, 31, 32, 27), (27, 32, 33, 28), (28, 33, 34, 29), (30, 35, 36, 31), (31, 36, 37, 32), (32, 37, 38, 33), (33, 38, 39, 34), (35, 40, 41, 36), (36, 41, 42, 37), (37, 42, 43, 38), (38, 43, 44, 39), (40, 45, 46, 41), (41, 46, 47, 42), (42, 47, 48, 43), (43, 48, 49, 44), (15, 40, 35, 10), (23, 48, 47, 22), (5, 30, 25, 0), (19, 44, 49, 24), (0, 25, 26, 1), (20, 45, 40, 15), (24, 49, 48, 23), (3, 28, 29, 4), (21, 46, 45, 20), (4, 29, 34, 9), (1, 26, 27, 2), (9, 34, 39, 14), (22, 47, 46, 21), (10, 35, 30, 5), (14, 39, 44, 19), (2, 27, 28, 3)])
_uv = me_grid_007.uv_layers.new(name='UVMap')
_uv.uv.foreach_set('vector', [0.0, 0.0, 0.25, 0.0, 0.25, 0.25, 0.0, 0.25, 0.25, 0.0, 0.5, 0.0, 0.5, 0.25, 0.25, 0.25, 0.5, 0.0, 0.75, 0.0, 0.75, 0.25, 0.5, 0.25, 0.75, 0.0, 1.0, 0.0, 1.0, 0.25, 0.75, 0.25, 0.0, 0.25, 0.25, 0.25, 0.25, 0.5, 0.0, 0.5, 0.25, 0.25, 0.5, 0.25, 0.5, 0.5, 0.25, 0.5, 0.5, 0.25, 0.75, 0.25, 0.75, 0.5, 0.5, 0.5, 0.75, 0.25, 1.0, 0.25, 1.0, 0.5, 0.75, 0.5, 0.0, 0.5, 0.25, 0.5, 0.25, 0.75, 0.0, 0.75, 0.25, 0.5, 0.5, 0.5, 0.5, 0.75, 0.25, 0.75, 0.5, 0.5, 0.75, 0.5, 0.75, 0.75, 0.5, 0.75, 0.75, 0.5, 1.0, 0.5, 1.0, 0.75, 0.75, 0.75, 0.0, 0.75, 0.25, 0.75, 0.25, 1.0, 0.0, 1.0, 0.25, 0.75, 0.5, 0.75, 0.5, 1.0, 0.25, 1.0, 0.5, 0.75, 0.75, 0.75, 0.75, 1.0, 0.5, 1.0, 0.75, 0.75, 1.0, 0.75, 1.0, 1.0, 0.75, 1.0, 0.0, 0.0, 0.0, 0.25, 0.25, 0.25, 0.25, 0.0, 0.25, 0.0, 0.25, 0.25, 0.5, 0.25, 0.5, 0.0, 0.5, 0.0, 0.5, 0.25, 0.75, 0.25, 0.75, 0.0, 0.75, 0.0, 0.75, 0.25, 1.0, 0.25, 1.0, 0.0, 0.0, 0.25, 0.0, 0.5, 0.25, 0.5, 0.25, 0.25, 0.25, 0.25, 0.25, 0.5, 0.5, 0.5, 0.5, 0.25, 0.5, 0.25, 0.5, 0.5, 0.75, 0.5, 0.75, 0.25, 0.75, 0.25, 0.75, 0.5, 1.0, 0.5, 1.0, 0.25, 0.0, 0.5, 0.0, 0.75, 0.25, 0.75, 0.25, 0.5, 0.25, 0.5, 0.25, 0.75, 0.5, 0.75, 0.5, 0.5, 0.5, 0.5, 0.5, 0.75, 0.75, 0.75, 0.75, 0.5, 0.75, 0.5, 0.75, 0.75, 1.0, 0.75, 1.0, 0.5, 0.0, 0.75, 0.0, 1.0, 0.25, 1.0, 0.25, 0.75, 0.25, 0.75, 0.25, 1.0, 0.5, 1.0, 0.5, 0.75, 0.5, 0.75, 0.5, 1.0, 0.75, 1.0, 0.75, 0.75, 0.75, 0.75, 0.75, 1.0, 1.0, 1.0, 1.0, 0.75, 0.0, 0.75, 0.0, 0.75, 0.0, 0.5, 0.0, 0.5, 0.75, 1.0, 0.75, 1.0, 0.5, 1.0, 0.5, 1.0, 0.0, 0.25, 0.0, 0.25, 0.0, 0.0, 0.0, 0.0, 1.0, 0.75, 1.0, 0.75, 1.0, 1.0, 1.0, 1.0, 0.0, 0.0, 0.0, 0.0, 0.25, 0.0, 0.25, 0.0, 0.0, 1.0, 0.0, 1.0, 0.0, 0.75, 0.0, 0.75, 1.0, 1.0, 1.0, 1.0, 0.75, 1.0, 0.75, 1.0, 0.75, 0.0, 0.75, 0.0, 1.0, 0.0, 1.0, 0.0, 0.25, 1.0, 0.25, 1.0, 0.0, 1.0, 0.0, 1.0, 1.0, 0.0, 1.0, 0.0, 1.0, 0.25, 1.0, 0.25, 0.25, 0.0, 0.25, 0.0, 0.5, 0.0, 0.5, 0.0, 1.0, 0.25, 1.0, 0.25, 1.0, 0.5, 1.0, 0.5, 0.5, 1.0, 0.5, 1.0, 0.25, 1.0, 0.25, 1.0, 0.0, 0.5, 0.0, 0.5, 0.0, 0.25, 0.0, 0.25, 1.0, 0.5, 1.0, 0.5, 1.0, 0.75, 1.0, 0.75, 0.5, 0.0, 0.5, 0.0, 0.75, 0.0, 0.75, 0.0])
me_grid_007.update()

# ---- objects
ob_tile_full = bpy.data.objects.new('Tile_Full', me_grid)
ob_tile_empty = bpy.data.objects.new('Tile_Empty', me_grid_001)
ob_tile_edge = bpy.data.objects.new('Tile_Edge', me_grid_002)
ob_tile_corner_inner = bpy.data.objects.new('Tile_Corner_Inner', me_grid_003)
ob_tile_corner_outer = bpy.data.objects.new('Tile_Corner_Outer', me_grid_004)
ob_tile_bridge = bpy.data.objects.new('Tile_Bridge', me_grid_005)
ob_tile_canyon = bpy.data.objects.new('Tile_Canyon', me_grid_006)
ob_tile_ramp_full = bpy.data.objects.new('Tile_Ramp_Full', me_grid_007)

# ---- transforms, parenting, visibility, modifiers, constraints
ob_tile_full.location = (0.0, 0.0, 0.0)
ob_tile_empty.location = (0.0, 0.0, 0.0)
ob_tile_edge.location = (0.0, 0.0, 0.0)
ob_tile_corner_inner.location = (0.0, 0.0, 0.0)
ob_tile_corner_outer.location = (0.0, 0.0, 0.0)
ob_tile_bridge.location = (0.0, 0.0, 0.0)
ob_tile_canyon.location = (0.0, 0.0, 0.0)
ob_tile_ramp_full.location = (0.0, 0.0, 0.0)

# ---- collection membership
col_collection.objects.link(ob_tile_full)
col_collection.objects.link(ob_tile_empty)
col_collection.objects.link(ob_tile_edge)
col_collection.objects.link(ob_tile_corner_inner)
col_collection.objects.link(ob_tile_corner_outer)
col_collection.objects.link(ob_tile_bridge)
col_collection.objects.link(ob_tile_canyon)
col_collection.objects.link(ob_tile_ramp_full)

# ---- scene / render settings (as saved in the file)
scene.frame_start = 1; scene.frame_end = 250; scene.frame_set(1)
scene.render.engine = 'BLENDER_EEVEE_NEXT'
scene.cycles.sampling_pattern = 'TABULATED_SOBOL'
scene.view_settings.view_transform = 'Filmic'
bpy.context.view_layer.update()

# ---- added for rendering (the .blend has no active camera and no usable light): camera, sun
cam_auto = bpy.data.cameras.new('AutoCamera')
cam_auto.lens = 50.0
cam_auto.sensor_width = 36.0
cam_auto.clip_end = 1000.0
ob_auto_camera = bpy.data.objects.new('AutoCamera', cam_auto)
scene.collection.objects.link(ob_auto_camera)
ob_auto_camera.location = (3.20507, -3.84609, 1.56406)
ob_auto_camera.rotation_euler = (1.09748, -7.21219e-08, 0.694738)
scene.camera = ob_auto_camera
light_auto_sun = bpy.data.lights.new('AutoSun', 'SUN')
light_auto_sun.energy = 3.0
light_auto_sun.angle = 0.0523599
ob_auto_sun = bpy.data.objects.new('AutoSun', light_auto_sun)
scene.collection.objects.link(ob_auto_sun)
ob_auto_sun.rotation_euler = (0.872665, 0.174533, 0.523599)
bpy.context.view_layer.update()
